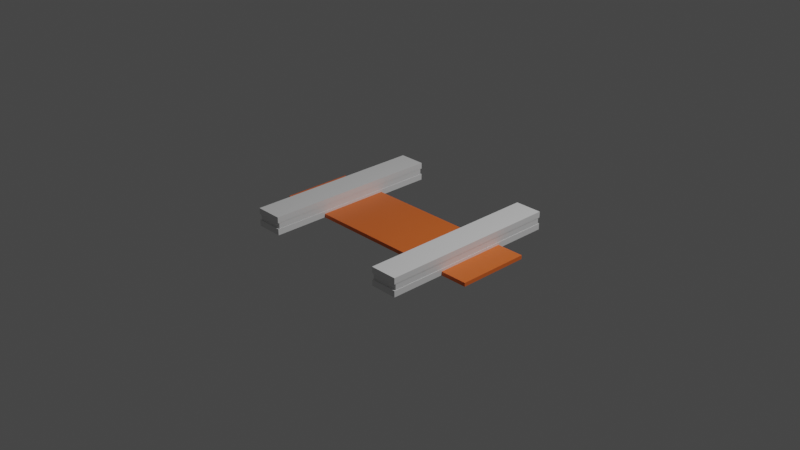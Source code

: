 # Source: rail.blend  (saved by Blender 3.1.7; exported with 4.5.12 LTS)
import bpy
from mathutils import Matrix  # noqa: F401  (used for matrix-valued properties, if any)

bpy.ops.wm.read_factory_settings(use_empty=True)
scene = bpy.context.scene
scene.name = 'Scene'

# ---- collections
col_collection = bpy.data.collections.new('Collection'); scene.collection.children.link(col_collection)

# ---- materials (node trees are filled in below, after node groups)
mat_material = bpy.data.materials.new('Material')
mat_material.alpha_threshold = 0.0
mat_material.use_transparent_shadow = False
mat_material.line_color = (0.0, 0.0, 0.0, 1.0)
mat_m_tal = bpy.data.materials.new('métal')
mat_m_tal.use_transparent_shadow = False
mat_bois = bpy.data.materials.new('bois')
mat_bois.use_transparent_shadow = False

# ---- material node trees
mat_material.use_nodes = True; mat_material.node_tree.nodes.clear()
_N = mat_material.node_tree.nodes; _L = mat_material.node_tree.links
n0 = _N.new('ShaderNodeOutputMaterial'); n0.name = 'Material Output'; n0.location = (300, 300)
n1 = _N.new('ShaderNodeBsdfPrincipled'); n1.name = 'Principled BSDF'; n1.location = (10, 300)
n1.distribution = 'GGX'
n1.subsurface_method = 'RANDOM_WALK_SKIN'
n1.inputs[2].default_value = 0.4
n1.inputs[3].default_value = 1.45
n1.inputs[27].default_value = (0.0, 0.0, 0.0, 1.0)
n1.inputs[28].default_value = 1.0
_L.new(n1.outputs[0], n0.inputs[0])
n0.is_active_output = True
mat_m_tal.use_nodes = True; mat_m_tal.node_tree.nodes.clear()
_N = mat_m_tal.node_tree.nodes; _L = mat_m_tal.node_tree.links
n0 = _N.new('ShaderNodeBsdfPrincipled'); n0.name = 'Principled BSDF'; n0.location = (10, 300)
n0.distribution = 'GGX'
n0.subsurface_method = 'RANDOM_WALK_SKIN'
n0.inputs[0].default_value = (0.1662, 0.1241, 0.1153, 1.0)
n0.inputs[3].default_value = 1.45
n0.inputs[27].default_value = (0.0, 0.0, 0.0, 1.0)
n0.inputs[28].default_value = 1.0
n1 = _N.new('ShaderNodeOutputMaterial'); n1.name = 'Material Output'; n1.location = (300, 300)
_L.new(n0.outputs[0], n1.inputs[0])
n1.is_active_output = True
mat_bois.use_nodes = True; mat_bois.node_tree.nodes.clear()
_N = mat_bois.node_tree.nodes; _L = mat_bois.node_tree.links
n0 = _N.new('ShaderNodeBsdfPrincipled'); n0.name = 'Principled BSDF'; n0.location = (10, 300)
n0.distribution = 'GGX'
n0.subsurface_method = 'RANDOM_WALK_SKIN'
n0.inputs[0].default_value = (0.8, 0.1529, 0.02716, 1.0)
n0.inputs[3].default_value = 1.45
n0.inputs[27].default_value = (0.0, 0.0, 0.0, 1.0)
n0.inputs[28].default_value = 1.0
n1 = _N.new('ShaderNodeOutputMaterial'); n1.name = 'Material Output'; n1.location = (300, 300)
_L.new(n0.outputs[0], n1.inputs[0])
n1.is_active_output = True

# ---- world
world_world = bpy.data.worlds.new('World'); scene.world = world_world
world_world.use_nodes = True; world_world.node_tree.nodes.clear()
_N = world_world.node_tree.nodes; _L = world_world.node_tree.links
n0 = _N.new('ShaderNodeOutputWorld'); n0.name = 'World Output'; n0.location = (300, 300)
n1 = _N.new('ShaderNodeBackground'); n1.name = 'Background'; n1.location = (10, 300)
n1.inputs[0].default_value = (0.05088, 0.05088, 0.05088, 1.0)
_L.new(n1.outputs[0], n0.inputs[0])
n0.is_active_output = True
world_world.color = (0.05088, 0.05088, 0.05088)
world_world.use_sun_shadow = False
world_world.sun_shadow_jitter_overblur = 0.0

# ---- cameras
cam_camera = bpy.data.cameras.new('Camera')
cam_camera.clip_end = 100.0
cam_camera.ortho_scale = 7.314

# ---- lights
light_light = bpy.data.lights.new('Light', 'POINT')
light_light.transmission_factor = 0.0
light_light.energy = 1000.0
light_light.shadow_soft_size = 0.1
light_light.shadow_maximum_resolution = 0.006
light_light.use_absolute_resolution = True

# ---- meshes
me_cube = bpy.data.meshes.new('Cube')
me_cube.from_pydata([(-1.0, 1.0, 0.09951), (-1.0, 1.0, -0.09951), (-1.0, -1.0, 0.09951), (-1.0, -1.0, -0.09951), (-0.7005, -1.0, 0.09951), (-0.7005, 1.0, 0.09951), (-0.7005, -1.0, -0.09951), (-0.7005, 1.0, -0.09951), (-1.0, -1.0, -0.03317), (-1.0, -1.0, 0.03317), (-1.0, 1.0, 0.03317), (-1.0, 1.0, -0.03317), (-0.7005, 1.0, 0.03317), (-0.7005, 1.0, -0.03317), (-0.7005, -1.0, 0.03317), (-0.7005, -1.0, -0.03317), (-0.9975, -0.9831, -0.03261), (-0.9975, -0.9831, 0.03261), (-0.9975, 0.9831, 0.03261), (-0.9975, 0.9831, -0.03261), (-0.7031, 0.9831, 0.03261), (-0.7031, 0.9831, -0.03261), (-0.7031, -0.9831, 0.03261), (-0.7031, -0.9831, -0.03261)], [], [(14, 4, 2, 9), (9, 2, 0, 10), (5, 0, 2, 4), (1, 7, 6, 3), (10, 0, 5, 12), (15, 6, 7, 13), (4, 14, 12, 5), (15, 13, 21, 23), (1, 11, 13, 7), (10, 12, 20, 18), (3, 8, 11, 1), (9, 10, 18, 17), (6, 15, 8, 3), (14, 9, 17, 22), (22, 23, 21, 20), (19, 18, 20, 21), (16, 17, 18, 19), (23, 22, 17, 16), (8, 15, 23, 16), (11, 8, 16, 19), (13, 11, 19, 21), (12, 14, 22, 20)])
_uv = me_cube.uv_layers.new(name='UVMap')
_uv.uv.foreach_set('vector', [0.5417, 0.125, 0.625, 0.125, 0.625, 0.25, 0.5417, 0.25, 0.5417, 0.5, 0.625, 0.5, 0.625, 0.75, 0.5417, 0.75, 0.75, 0.5, 0.875, 0.5, 0.875, 0.75, 0.75, 0.75, 0.125, 0.5, 0.25, 0.5, 0.25, 0.75, 0.125, 0.75, 0.5417, 0.25, 0.625, 0.25, 0.625, 0.375, 0.5417, 0.375, 0.4583, 0.125, 0.375, 0.125, 0.25, 0.5, 0.375, 0.4583, 0.625, 0.125, 0.5417, 0.125, 0.5, 0.4167, 0.625, 0.375, 0.4583, 0.125, 0.375, 0.4583, 0.375, 0.4583, 0.4583, 0.125, 0.375, 0.25, 0.4583, 0.25, 0.4583, 0.375, 0.375, 0.375, 0.5417, 0.25, 0.5417, 0.375, 0.5417, 0.375, 0.5417, 0.25, 0.375, 0.5, 0.4583, 0.5, 0.4583, 0.75, 0.375, 0.75, 0.5417, 0.5, 0.5417, 0.75, 0.5417, 0.75, 0.5417, 0.5, 0.375, 0.125, 0.4583, 0.125, 0.4583, 0.25, 0.375, 0.25, 0.5417, 0.125, 0.5417, 0.25, 0.5417, 0.25, 0.5417, 0.125, 0.5417, 0.125, 0.4583, 0.125, 0.375, 0.4583, 0.5, 0.4167, 0.4583, 0.25, 0.5417, 0.25, 0.5417, 0.375, 0.4583, 0.375, 0.4583, 0.5, 0.5417, 0.5, 0.5417, 0.75, 0.4583, 0.75, 0.4583, 0.125, 0.5417, 0.125, 0.5417, 0.25, 0.4583, 0.25, 0.4583, 0.25, 0.4583, 0.125, 0.4583, 0.125, 0.4583, 0.25, 0.4583, 0.75, 0.4583, 0.5, 0.4583, 0.5, 0.4583, 0.75, 0.4583, 0.375, 0.4583, 0.25, 0.4583, 0.25, 0.4583, 0.375, 0.5, 0.4167, 0.5417, 0.125, 0.5417, 0.125, 0.5, 0.4167])
me_cube.materials.append(mat_material)
me_cube.materials.append(mat_m_tal)
me_cube.use_remesh_preserve_volume = False
me_cube.use_remesh_preserve_attributes = False
me_cube.use_mirror_vertex_groups = False
me_cube.update()
me_cube_001 = bpy.data.meshes.new('Cube.001')
me_cube_001.from_pydata([(-1.0, -1.0, -1.0), (-1.0, -1.0, 1.0), (-1.0, 1.0, -1.0), (-1.0, 1.0, 1.0), (1.0, -1.0, -1.0), (1.0, -1.0, 1.0), (1.0, 1.0, -1.0), (1.0, 1.0, 1.0)], [], [(0, 1, 3, 2), (2, 3, 7, 6), (6, 7, 5, 4), (4, 5, 1, 0), (2, 6, 4, 0), (7, 3, 1, 5)])
_uv = me_cube_001.uv_layers.new(name='UVMap')
_uv.uv.foreach_set('vector', [0.375, 0.0, 0.625, 0.0, 0.625, 0.25, 0.375, 0.25, 0.375, 0.25, 0.625, 0.25, 0.625, 0.5, 0.375, 0.5, 0.375, 0.5, 0.625, 0.5, 0.625, 0.75, 0.375, 0.75, 0.375, 0.75, 0.625, 0.75, 0.625, 1.0, 0.375, 1.0, 0.125, 0.5, 0.375, 0.5, 0.375, 0.75, 0.125, 0.75, 0.625, 0.5, 0.875, 0.5, 0.875, 0.75, 0.625, 0.75])
me_cube_001.materials.append(mat_bois)
me_cube_001.use_remesh_fix_poles = True
me_cube_001.use_remesh_preserve_attributes = False
me_cube_001.update()

# ---- objects
ob_cube = bpy.data.objects.new('Cube', me_cube)
ob_light = bpy.data.objects.new('Light', light_light)
ob_camera = bpy.data.objects.new('Camera', cam_camera)
ob_cube_001 = bpy.data.objects.new('Cube.001', me_cube_001)

# ---- transforms, parenting, visibility, modifiers, constraints
ob_cube.location = (0.0, 0.0, 0.0)
ob_cube.lock_rotations_4d = False
ob_cube.empty_display_type = 'ARROWS'
ob_cube.lineart.crease_threshold = 0.0
_m = ob_cube.modifiers.new('Mirror', 'MIRROR')
ob_light.location = (4.076, 1.005, 5.904)
ob_light.rotation_euler = (0.6503, 0.05522, 1.866)
ob_light.lock_rotations_4d = False
ob_light.empty_display_type = 'ARROWS'
ob_light.color = (0.0, 0.0, 0.0, 0.0)
ob_light.lineart.crease_threshold = 0.0
ob_camera.location = (7.359, -6.926, 4.958)
ob_camera.rotation_euler = (1.109, 0.0, 0.8149)
ob_camera.lock_rotations_4d = False
ob_camera.empty_display_type = 'ARROWS'
ob_camera.color = (0.0, 0.0, 0.0, 0.0)
ob_camera.display_type = 'WIRE'
ob_camera.lineart.crease_threshold = 0.0
ob_cube_001.location = (0.0, 0.0, -0.08112)
ob_cube_001.scale = (1.298, 0.3948, 0.02037)

# ---- collection membership
col_collection.objects.link(ob_cube)
col_collection.objects.link(ob_light)
col_collection.objects.link(ob_camera)
col_collection.objects.link(ob_cube_001)

# ---- scene / render settings (as saved in the file)
scene.camera = ob_camera
scene.frame_start = 1; scene.frame_end = 250; scene.frame_set(1)
scene.render.engine = 'BLENDER_EEVEE_NEXT'
scene.cycles.sampling_pattern = 'TABULATED_SOBOL'
scene.cycles.use_light_tree = False
scene.view_settings.view_transform = 'Filmic'
bpy.context.view_layer.update()
